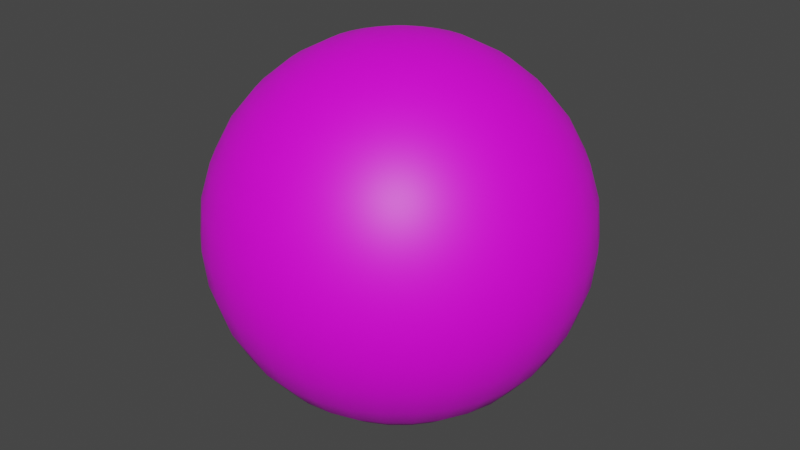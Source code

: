 # Source: Sphere.blend  (saved by Blender 3.2.14; exported with 4.5.12 LTS)
import bpy
from mathutils import Matrix  # noqa: F401  (used for matrix-valued properties, if any)

bpy.ops.wm.read_factory_settings(use_empty=True)
scene = bpy.context.scene
scene.name = 'Scene'

# ---- collections
col_collection = bpy.data.collections.new('Collection'); scene.collection.children.link(col_collection)

# ---- images (referenced by path relative to the original .blend; pixels are not part of the script)
import os
ASSET_DIR = os.environ.get("B2B_ASSET_DIR", "")  # directory of the original .blend (textures are referenced by path, not embedded)
HERE = os.path.dirname(os.path.abspath(__file__))  # packed textures are extracted next to this script under _unpacked/

def load_image(name, relpath, width, height, colorspace="sRGB"):
    """Load a texture the original file referenced (path relative to the .blend, or extracted next to this script)."""
    p = next((c for c in (os.path.join(HERE, relpath), os.path.join(ASSET_DIR, relpath)) if relpath and os.path.exists(c)), "")
    if p:
        img = bpy.data.images.load(p, check_existing=True)
        img.name = name
    else:  # same state as the original file: an image datablock whose file is absent (Cycles renders it pink)
        img = bpy.data.images.new(name, width, height)
        img.source = "FILE"
        img.filepath = "//" + (relpath or name)
    img.colorspace_settings.name = colorspace
    return img
img_palette02_albedo_psd = load_image('Palette02-Albedo.psd', 'Palette02-Albedo.psd', 1024, 1024, 'sRGB')

# ---- materials (node trees are filled in below, after node groups)
mat_material_001 = bpy.data.materials.new('Material.001')
mat_material_001.use_transparent_shadow = False

# ---- material node trees
mat_material_001.use_nodes = True; mat_material_001.node_tree.nodes.clear()
_N = mat_material_001.node_tree.nodes; _L = mat_material_001.node_tree.links
n0 = _N.new('ShaderNodeBsdfPrincipled'); n0.name = 'Principled BSDF'; n0.location = (10, 300)
n0.distribution = 'GGX'
n0.subsurface_method = 'RANDOM_WALK_SKIN'
n0.inputs[3].default_value = 1.45
n0.inputs[27].default_value = (0.0, 0.0, 0.0, 1.0)
n0.inputs[28].default_value = 1.0
n1 = _N.new('ShaderNodeOutputMaterial'); n1.name = 'Material Output'; n1.location = (300, 300)
n2 = _N.new('ShaderNodeTexImage'); n2.name = 'Image Texture'; n2.location = (-353, 232)
n2.image = img_palette02_albedo_psd
_L.new(n0.outputs[0], n1.inputs[0])
_L.new(n2.outputs[0], n0.inputs[0])
n1.is_active_output = True

# ---- world
world_world = bpy.data.worlds.new('World'); scene.world = world_world
world_world.use_nodes = True; world_world.node_tree.nodes.clear()
_N = world_world.node_tree.nodes; _L = world_world.node_tree.links
n0 = _N.new('ShaderNodeOutputWorld'); n0.name = 'World Output'; n0.location = (300, 300)
n1 = _N.new('ShaderNodeBackground'); n1.name = 'Background'; n1.location = (10, 300)
n1.inputs[0].default_value = (0.05088, 0.05088, 0.05088, 1.0)
_L.new(n1.outputs[0], n0.inputs[0])
n0.is_active_output = True
world_world.color = (0.05088, 0.05088, 0.05088)
world_world.use_sun_shadow = False
world_world.sun_shadow_jitter_overblur = 0.0

# ---- meshes
me_sphere = bpy.data.meshes.new('Sphere')
me_sphere.from_pydata([(0.0, 0.1756, 1.783), (0.0, 0.3444, 1.731), (0.0, 0.5, 1.648), (0.0, 0.6364, 1.536), (0.0, 0.7483, 1.4), (0.0, 0.8315, 1.244), (0.0, 0.8827, 1.076), (0.0, 0.7483, 0.4), (0.0, 0.6364, 0.2636), (0.0, 0.5, 0.1517), (0.03425, 0.1722, 1.783), (0.06719, 0.3378, 1.731), (0.09755, 0.4904, 1.648), (0.1242, 0.6242, 1.536), (0.146, 0.7339, 1.4), (0.1622, 0.8155, 1.244), (0.1722, 0.8657, 1.076), (0.1756, 0.8827, 0.9), (0.1722, 0.8657, 0.7244), (0.1622, 0.8155, 0.5556), (0.146, 0.7339, 0.4), (0.1242, 0.6242, 0.2636), (0.09755, 0.4904, 0.1517), (0.06719, 0.3378, 0.06851), (0.03425, 0.1722, 0.01729), (0.06719, 0.1622, 1.783), (0.1318, 0.3182, 1.731), (0.1913, 0.462, 1.648), (0.2435, 0.588, 1.536), (0.2864, 0.6914, 1.4), (0.3182, 0.7682, 1.244), (0.3378, 0.8155, 1.076), (0.3444, 0.8315, 0.9), (0.3378, 0.8155, 0.7244), (0.3182, 0.7682, 0.5556), (0.2864, 0.6914, 0.4), (0.2435, 0.588, 0.2636), (0.1913, 0.462, 0.1517), (0.1318, 0.3182, 0.06851), (0.06719, 0.1622, 0.01729), (0.09755, 0.146, 1.783), (0.1913, 0.2864, 1.731), (0.2778, 0.4157, 1.648), (0.3536, 0.5291, 1.536), (0.4157, 0.6222, 1.4), (0.462, 0.6914, 1.244), (0.4904, 0.7339, 1.076), (0.5, 0.7483, 0.9), (0.4904, 0.7339, 0.7244), (0.462, 0.6914, 0.5556), (0.4157, 0.6222, 0.4), (0.3536, 0.5291, 0.2636), (0.2778, 0.4157, 0.1517), (0.1913, 0.2864, 0.06851), (0.09755, 0.146, 0.01729), (0.1242, 0.1242, 1.783), (0.2435, 0.2435, 1.731), (0.3536, 0.3536, 1.648), (0.45, 0.45, 1.536), (0.5291, 0.5291, 1.4), (0.588, 0.588, 1.244), (0.6242, 0.6242, 1.076), (0.6364, 0.6364, 0.9), (0.6242, 0.6242, 0.7244), (0.588, 0.588, 0.5556), (0.5291, 0.5291, 0.4), (0.45, 0.45, 0.2636), (0.3536, 0.3536, 0.1517), (0.2435, 0.2435, 0.06851), (0.1242, 0.1242, 0.01729), (0.146, 0.09755, 1.783), (0.2864, 0.1913, 1.731), (0.4157, 0.2778, 1.648), (0.5291, 0.3536, 1.536), (0.6222, 0.4157, 1.4), (0.6914, 0.462, 1.244), (0.7339, 0.4904, 1.076), (0.7483, 0.5, 0.9), (0.7339, 0.4904, 0.7244), (0.6914, 0.462, 0.5556), (0.6222, 0.4157, 0.4), (0.5291, 0.3536, 0.2636), (0.4157, 0.2778, 0.1517), (0.2864, 0.1913, 0.06851), (0.146, 0.09755, 0.01729), (0.1622, 0.06719, 1.783), (0.3182, 0.1318, 1.731), (0.462, 0.1913, 1.648), (0.588, 0.2435, 1.536), (0.6914, 0.2864, 1.4), (0.7682, 0.3182, 1.244), (0.8155, 0.3378, 1.076), (0.8315, 0.3444, 0.9), (0.8155, 0.3378, 0.7244), (0.7682, 0.3182, 0.5556), (0.6914, 0.2864, 0.4), (0.588, 0.2435, 0.2636), (0.462, 0.1913, 0.1517), (0.3182, 0.1318, 0.06851), (0.1622, 0.06719, 0.01729), (0.1722, 0.03425, 1.783), (0.3378, 0.06719, 1.731), (0.4904, 0.09755, 1.648), (0.6242, 0.1242, 1.536), (0.7339, 0.146, 1.4), (0.8155, 0.1622, 1.244), (0.8657, 0.1722, 1.076), (0.8827, 0.1756, 0.9), (0.8657, 0.1722, 0.7244), (0.8155, 0.1622, 0.5556), (0.7339, 0.146, 0.4), (0.6242, 0.1242, 0.2636), (0.4904, 0.09755, 0.1517), (0.3378, 0.06719, 0.06851), (0.1722, 0.03425, 0.01729), (0.1756, -6.186e-08, 1.783), (0.3444, -1.088e-07, 1.731), (0.5, -1.021e-07, 1.648), (0.6364, -4.174e-08, 1.536), (0.7483, -8.198e-08, 1.4), (0.8315, -1.492e-08, 1.244), (0.8827, -8.198e-08, 1.076), (0.9, -1.49e-07, 0.9), (0.8827, -8.198e-08, 0.7244), (0.8315, -1.356e-07, 0.5556), (0.7483, -9.539e-08, 0.4), (0.6364, -4.174e-08, 0.2636), (0.5, -1.021e-07, 0.1517), (0.3444, -8.868e-08, 0.06851), (0.1756, -6.857e-08, 0.01729), (0.1722, -0.03425, 1.783), (0.3378, -0.06719, 1.731), (0.4904, -0.09755, 1.648), (0.6242, -0.1242, 1.536), (0.7339, -0.146, 1.4), (0.8155, -0.1622, 1.244), (0.8657, -0.1722, 1.076), (0.8827, -0.1756, 0.9), (0.8657, -0.1722, 0.7244), (0.8155, -0.1622, 0.5556), (0.7339, -0.146, 0.4), (0.6242, -0.1242, 0.2636), (0.4904, -0.09755, 0.1517), (0.3378, -0.06719, 0.06851), (0.1722, -0.03425, 0.01729), (0.1622, -0.06719, 1.783), (0.3182, -0.1318, 1.731), (0.462, -0.1913, 1.648), (0.588, -0.2435, 1.536), (0.6914, -0.2864, 1.4), (0.7682, -0.3182, 1.244), (0.8155, -0.3378, 1.076), (0.8315, -0.3444, 0.9), (0.8155, -0.3378, 0.7244), (0.7682, -0.3182, 0.5556), (0.6914, -0.2864, 0.4), (0.588, -0.2435, 0.2636), (0.462, -0.1913, 0.1517), (0.3182, -0.1318, 0.06851), (0.1622, -0.06719, 0.01729), (0.146, -0.09755, 1.783), (0.2864, -0.1913, 1.731), (0.4157, -0.2778, 1.648), (0.5291, -0.3536, 1.536), (0.6222, -0.4157, 1.4), (0.6914, -0.462, 1.244), (0.7339, -0.4904, 1.076), (0.7483, -0.5, 0.9), (0.7339, -0.4904, 0.7244), (0.6914, -0.462, 0.5556), (0.6222, -0.4157, 0.4), (0.5291, -0.3536, 0.2636), (0.4157, -0.2778, 0.1517), (0.2864, -0.1913, 0.06851), (0.146, -0.09755, 0.01729), (0.1242, -0.1242, 1.783), (0.2435, -0.2435, 1.731), (0.3536, -0.3536, 1.648), (0.45, -0.45, 1.536), (0.5291, -0.5291, 1.4), (0.588, -0.588, 1.244), (0.6242, -0.6242, 1.076), (0.6364, -0.6364, 0.9), (0.6242, -0.6242, 0.7244), (0.588, -0.588, 0.5556), (0.5291, -0.5291, 0.4), (0.45, -0.45, 0.2636), (0.3536, -0.3536, 0.1517), (0.2435, -0.2435, 0.06851), (0.1242, -0.1242, 0.01729), (0.09755, -0.146, 1.783), (0.1913, -0.2864, 1.731), (0.2778, -0.4157, 1.648), (0.3536, -0.5291, 1.536), (0.4157, -0.6222, 1.4), (0.462, -0.6914, 1.244), (0.4904, -0.7339, 1.076), (0.5, -0.7483, 0.9), (0.4904, -0.7339, 0.7244), (0.462, -0.6914, 0.5556), (0.4157, -0.6222, 0.4), (0.3536, -0.5291, 0.2636), (0.2778, -0.4157, 0.1517), (0.1913, -0.2864, 0.06851), (0.09755, -0.146, 0.01729), (0.06719, -0.1622, 1.783), (0.1318, -0.3182, 1.731), (0.1913, -0.462, 1.648), (0.2435, -0.588, 1.536), (0.2864, -0.6914, 1.4), (0.3182, -0.7682, 1.244), (0.3378, -0.8155, 1.076), (0.3444, -0.8315, 0.9), (0.3378, -0.8155, 0.7244), (0.3182, -0.7682, 0.5556), (0.2864, -0.6914, 0.4), (0.2435, -0.588, 0.2636), (0.1913, -0.462, 0.1517), (0.1318, -0.3182, 0.06851), (0.06719, -0.1622, 0.01729), (0.03425, -0.1722, 1.783), (0.06719, -0.3378, 1.731), (0.09755, -0.4904, 1.648), (0.1242, -0.6242, 1.536), (0.146, -0.7339, 1.4), (0.1622, -0.8155, 1.244), (0.1722, -0.8657, 1.076), (0.1756, -0.8827, 0.9), (0.1722, -0.8657, 0.7244), (0.1622, -0.8155, 0.5556), (0.146, -0.7339, 0.4), (0.1242, -0.6242, 0.2636), (0.09755, -0.4904, 0.1517), (0.06719, -0.3378, 0.06851), (0.03425, -0.1722, 0.01729), (1.939e-09, -0.1756, 1.783), (-2.488e-08, -0.3444, 1.731), (-5.841e-08, -0.5, 1.648), (4.217e-08, -0.6364, 1.536), (-1.147e-08, -0.7483, 1.4), (1.535e-08, -0.8315, 1.244), (-6.512e-08, -0.8827, 1.076), (-2.395e-07, -0.9, 0.9), (-6.512e-08, -0.8827, 0.7244), (-1.053e-07, -0.8315, 0.5556), (-3.829e-08, -0.7483, 0.4), (4.217e-08, -0.6364, 0.2636), (-5.841e-08, -0.5, 0.1517), (1.939e-09, -0.3444, 0.06851), (-1.414e-09, -0.1756, 0.01729), (-0.03425, -0.1722, 1.783), (-0.06719, -0.3378, 1.731), (-0.09755, -0.4904, 1.648), (-0.1242, -0.6242, 1.536), (-0.146, -0.7339, 1.4), (-0.1622, -0.8155, 1.244), (-0.1722, -0.8657, 1.076), (-0.1756, -0.8827, 0.9), (-0.1722, -0.8657, 0.7244), (-0.1622, -0.8155, 0.5556), (-0.146, -0.7339, 0.4), (-0.1242, -0.6242, 0.2636), (-0.09755, -0.4904, 0.1517), (-0.06719, -0.3378, 0.06851), (-0.03425, -0.1722, 0.01729), (-0.06719, -0.1622, 1.783), (-0.1318, -0.3182, 1.731), (-0.1913, -0.462, 1.648), (-0.2435, -0.588, 1.536), (-0.2864, -0.6914, 1.4), (-0.3182, -0.7682, 1.244), (-0.3378, -0.8155, 1.076), (-0.3444, -0.8315, 0.9), (-0.3378, -0.8155, 0.7244), (-0.3182, -0.7682, 0.5556), (-0.2864, -0.6914, 0.4), (-0.2435, -0.588, 0.2636), (-0.1913, -0.462, 0.1517), (-0.1318, -0.3182, 0.06851), (-0.06719, -0.1622, 0.01729), (-0.09755, -0.146, 1.783), (-0.1913, -0.2864, 1.731), (-0.2778, -0.4157, 1.648), (-0.3536, -0.5291, 1.536), (-0.4157, -0.6222, 1.4), (-0.462, -0.6914, 1.244), (-0.4904, -0.7339, 1.076), (-0.5, -0.7483, 0.9), (-0.4904, -0.7339, 0.7244), (-0.462, -0.6914, 0.5556), (-0.4157, -0.6222, 0.4), (-0.3536, -0.5291, 0.2636), (-0.2778, -0.4157, 0.1517), (-0.1913, -0.2864, 0.06851), (-0.09755, -0.146, 0.01729), (-0.1242, -0.1242, 1.783), (-0.2435, -0.2435, 1.731), (-0.3536, -0.3536, 1.648), (-0.45, -0.45, 1.536), (-0.5291, -0.5291, 1.4), (-0.588, -0.588, 1.244), (-0.6242, -0.6242, 1.076), (-0.6364, -0.6364, 0.9), (-0.6242, -0.6242, 0.7244), (-0.588, -0.588, 0.5556), (-0.5291, -0.5291, 0.4), (-0.45, -0.45, 0.2636), (-0.3536, -0.3536, 0.1517), (-0.2435, -0.2435, 0.06851), (-0.1242, -0.1242, 0.01729), (-0.146, -0.09755, 1.783), (-0.2864, -0.1913, 1.731), (-0.4157, -0.2778, 1.648), (-0.5291, -0.3536, 1.536), (-0.6222, -0.4157, 1.4), (-0.6914, -0.462, 1.244), (-0.7339, -0.4904, 1.076), (-0.7483, -0.5, 0.9), (-0.7339, -0.4904, 0.7244), (-0.6914, -0.462, 0.5556), (-0.6222, -0.4157, 0.4), (-0.5291, -0.3536, 0.2636), (-0.4157, -0.2778, 0.1517), (-0.2864, -0.1913, 0.06851), (-0.146, -0.09755, 0.01729), (-7.269e-08, -1.088e-07, 1.8), (-0.1622, -0.06719, 1.783), (-0.3182, -0.1318, 1.731), (-0.462, -0.1913, 1.648), (-0.588, -0.2435, 1.536), (-0.6914, -0.2864, 1.4), (-0.7682, -0.3182, 1.244), (-0.8155, -0.3378, 1.076), (-0.8315, -0.3444, 0.9), (-0.8155, -0.3378, 0.7244), (-0.7682, -0.3182, 0.5556), (-0.6914, -0.2864, 0.4), (-0.588, -0.2435, 0.2636), (-0.462, -0.1913, 0.1517), (-0.3182, -0.1318, 0.06851), (-0.1622, -0.06719, 0.01729), (-0.1722, -0.03425, 1.783), (-0.3378, -0.06719, 1.731), (-0.4904, -0.09755, 1.648), (-0.6242, -0.1242, 1.536), (-0.7339, -0.146, 1.4), (-0.8155, -0.1622, 1.244), (-0.8657, -0.1722, 1.076), (-0.8827, -0.1756, 0.9), (-0.8657, -0.1722, 0.7244), (-0.8155, -0.1622, 0.5556), (-0.7339, -0.146, 0.4), (-0.6242, -0.1242, 0.2636), (-0.4904, -0.09755, 0.1517), (-0.3378, -0.06719, 0.06851), (-0.1722, -0.03425, 0.01729), (-0.1756, -6.521e-08, 1.783), (-0.3444, -4.174e-08, 1.731), (-0.5, 5.194e-09, 1.648), (-0.6364, -8.198e-08, 1.536), (-0.7483, -4.174e-08, 1.4), (-0.8315, -1.512e-09, 1.244), (-0.8827, 6.554e-08, 1.076), (-0.9, 3.472e-07, 0.9), (-0.8827, 6.554e-08, 0.7244), (-0.8315, 1.058e-07, 0.5556), (-0.7483, -2.833e-08, 0.4), (-0.6364, -8.198e-08, 0.2636), (-0.5, 5.194e-09, 0.1517), (-0.3444, -5.516e-08, 0.06851), (-0.1756, -6.186e-08, 0.01729), (-0.1722, 0.03425, 1.783), (-0.3378, 0.06719, 1.731), (-0.4904, 0.09755, 1.648), (-0.6242, 0.1242, 1.536), (-0.7339, 0.146, 1.4), (-0.8155, 0.1622, 1.244), (-0.8657, 0.1722, 1.076), (-0.8827, 0.1756, 0.9), (-0.8657, 0.1722, 0.7244), (-0.8155, 0.1622, 0.5556), (-0.7339, 0.146, 0.4), (-0.6242, 0.1242, 0.2636), (-0.4904, 0.09755, 0.1517), (-0.3378, 0.06719, 0.06851), (-0.1722, 0.03425, 0.01729), (-0.1622, 0.06719, 1.783), (-0.3182, 0.1318, 1.731), (-0.462, 0.1913, 1.648), (-0.588, 0.2435, 1.536), (-0.6914, 0.2864, 1.4), (-0.7682, 0.3182, 1.244), (-0.8155, 0.3378, 1.076), (-0.8315, 0.3444, 0.9), (-0.8155, 0.3378, 0.7244), (-0.7682, 0.3182, 0.5556), (-0.6914, 0.2864, 0.4), (-0.588, 0.2435, 0.2636), (-0.462, 0.1913, 0.1517), (-0.3182, 0.1318, 0.06851), (-0.1622, 0.06719, 0.01729), (-0.146, 0.09755, 1.783), (-0.2864, 0.1913, 1.731), (-0.4157, 0.2778, 1.648), (-0.5291, 0.3536, 1.536), (-0.6222, 0.4157, 1.4), (-0.6914, 0.462, 1.244), (-0.7339, 0.4904, 1.076), (-0.7483, 0.5, 0.9), (-0.7339, 0.4904, 0.7244), (-0.6914, 0.462, 0.5556), (-0.6222, 0.4157, 0.4), (-0.5291, 0.3536, 0.2636), (-0.4157, 0.2778, 0.1517), (-0.2864, 0.1913, 0.06851), (-0.146, 0.09755, 0.01729), (-0.1242, 0.1242, 1.783), (-0.2435, 0.2435, 1.731), (-0.3536, 0.3536, 1.648), (-0.45, 0.45, 1.536), (-0.5291, 0.5291, 1.4), (-0.588, 0.588, 1.244), (-0.6242, 0.6242, 1.076), (-0.6364, 0.6364, 0.9), (-0.6242, 0.6242, 0.7244), (-0.588, 0.588, 0.5556), (-0.5291, 0.5291, 0.4), (-0.45, 0.45, 0.2636), (-0.3536, 0.3536, 0.1517), (-0.2435, 0.2435, 0.06851), (-0.1242, 0.1242, 0.01729), (-0.09755, 0.146, 1.783), (-0.1913, 0.2864, 1.731), (-0.2778, 0.4157, 1.648), (-0.3536, 0.5291, 1.536), (-0.4157, 0.6222, 1.4), (-0.462, 0.6914, 1.244), (-0.4904, 0.7339, 1.076), (-0.5, 0.7483, 0.9), (-0.4904, 0.7339, 0.7244), (-0.462, 0.6914, 0.5556), (-0.4157, 0.6222, 0.4), (-0.3536, 0.5291, 0.2636), (-0.2778, 0.4157, 0.1517), (-0.1913, 0.2864, 0.06851), (-0.09755, 0.146, 0.01729), (-0.06719, 0.1622, 1.783), (-0.1318, 0.3182, 1.731), (-0.1913, 0.462, 1.648), (-0.2435, 0.588, 1.536), (-0.2864, 0.6914, 1.4), (-0.3182, 0.7682, 1.244), (-0.3378, 0.8155, 1.076), (-0.3444, 0.8315, 0.9), (-0.3378, 0.8155, 0.7244), (-0.3182, 0.7682, 0.5556), (-0.2864, 0.6914, 0.4), (-0.2435, 0.588, 0.2636), (-0.1913, 0.462, 0.1517), (-0.1318, 0.3182, 0.06851), (-0.06719, 0.1622, 0.01729), (-0.03425, 0.1722, 1.783), (-0.06719, 0.3378, 1.731), (-0.09755, 0.4904, 1.648), (-0.1242, 0.6242, 1.536), (-0.146, 0.7339, 1.4), (-0.1622, 0.8155, 1.244), (-0.1722, 0.8657, 1.076), (-0.1756, 0.8827, 0.9), (-0.1722, 0.8657, 0.7244), (-0.1622, 0.8155, 0.5556), (-0.146, 0.7339, 0.4), (-0.1242, 0.6242, 0.2636), (-0.09755, 0.4904, 0.1517), (-0.06719, 0.3378, 0.06851), (-0.03425, 0.1722, 0.01729), (4.847e-07, 0.9, 0.9), (2.031e-07, 0.8827, 0.7244), (1.763e-07, 0.8315, 0.5556), (6.229e-08, 0.3444, 0.06851), (2.541e-08, 0.1756, 0.01729), (0.0, -7.868e-08, 0.0)], [], [(480, 479, 23, 24), (476, 6, 16, 17), (0, 325, 10), (481, 480, 24), (477, 476, 17, 18), (1, 0, 10, 11), (478, 477, 18, 19), (2, 1, 11, 12), (7, 478, 19, 20), (3, 2, 12, 13), (8, 7, 20, 21), (4, 3, 13, 14), (9, 8, 21, 22), (5, 4, 14, 15), (479, 9, 22, 23), (6, 5, 15, 16), (15, 14, 29, 30), (23, 22, 37, 38), (16, 15, 30, 31), (24, 23, 38, 39), (17, 16, 31, 32), (10, 325, 25), (481, 24, 39), (18, 17, 32, 33), (11, 10, 25, 26), (19, 18, 33, 34), (12, 11, 26, 27), (20, 19, 34, 35), (13, 12, 27, 28), (21, 20, 35, 36), (14, 13, 28, 29), (22, 21, 36, 37), (34, 33, 48, 49), (27, 26, 41, 42), (35, 34, 49, 50), (28, 27, 42, 43), (36, 35, 50, 51), (29, 28, 43, 44), (37, 36, 51, 52), (30, 29, 44, 45), (38, 37, 52, 53), (31, 30, 45, 46), (39, 38, 53, 54), (32, 31, 46, 47), (25, 325, 40), (481, 39, 54), (33, 32, 47, 48), (26, 25, 40, 41), (53, 52, 67, 68), (46, 45, 60, 61), (54, 53, 68, 69), (47, 46, 61, 62), (40, 325, 55), (481, 54, 69), (48, 47, 62, 63), (41, 40, 55, 56), (49, 48, 63, 64), (42, 41, 56, 57), (50, 49, 64, 65), (43, 42, 57, 58), (51, 50, 65, 66), (44, 43, 58, 59), (52, 51, 66, 67), (45, 44, 59, 60), (65, 64, 79, 80), (58, 57, 72, 73), (66, 65, 80, 81), (59, 58, 73, 74), (67, 66, 81, 82), (60, 59, 74, 75), (68, 67, 82, 83), (61, 60, 75, 76), (69, 68, 83, 84), (62, 61, 76, 77), (55, 325, 70), (481, 69, 84), (63, 62, 77, 78), (56, 55, 70, 71), (64, 63, 78, 79), (57, 56, 71, 72), (84, 83, 98, 99), (77, 76, 91, 92), (70, 325, 85), (481, 84, 99), (78, 77, 92, 93), (71, 70, 85, 86), (79, 78, 93, 94), (72, 71, 86, 87), (80, 79, 94, 95), (73, 72, 87, 88), (81, 80, 95, 96), (74, 73, 88, 89), (82, 81, 96, 97), (75, 74, 89, 90), (83, 82, 97, 98), (76, 75, 90, 91), (88, 87, 102, 103), (96, 95, 110, 111), (89, 88, 103, 104), (97, 96, 111, 112), (90, 89, 104, 105), (98, 97, 112, 113), (91, 90, 105, 106), (99, 98, 113, 114), (92, 91, 106, 107), (85, 325, 100), (481, 99, 114), (93, 92, 107, 108), (86, 85, 100, 101), (94, 93, 108, 109), (87, 86, 101, 102), (95, 94, 109, 110), (107, 106, 121, 122), (100, 325, 115), (481, 114, 129), (108, 107, 122, 123), (101, 100, 115, 116), (109, 108, 123, 124), (102, 101, 116, 117), (110, 109, 124, 125), (103, 102, 117, 118), (111, 110, 125, 126), (104, 103, 118, 119), (112, 111, 126, 127), (105, 104, 119, 120), (113, 112, 127, 128), (106, 105, 120, 121), (114, 113, 128, 129), (126, 125, 140, 141), (119, 118, 133, 134), (127, 126, 141, 142), (120, 119, 134, 135), (128, 127, 142, 143), (121, 120, 135, 136), (129, 128, 143, 144), (122, 121, 136, 137), (115, 325, 130), (481, 129, 144), (123, 122, 137, 138), (116, 115, 130, 131), (124, 123, 138, 139), (117, 116, 131, 132), (125, 124, 139, 140), (118, 117, 132, 133), (130, 325, 145), (481, 144, 159), (138, 137, 152, 153), (131, 130, 145, 146), (139, 138, 153, 154), (132, 131, 146, 147), (140, 139, 154, 155), (133, 132, 147, 148), (141, 140, 155, 156), (134, 133, 148, 149), (142, 141, 156, 157), (135, 134, 149, 150), (143, 142, 157, 158), (136, 135, 150, 151), (144, 143, 158, 159), (137, 136, 151, 152), (149, 148, 163, 164), (157, 156, 171, 172), (150, 149, 164, 165), (158, 157, 172, 173), (151, 150, 165, 166), (159, 158, 173, 174), (152, 151, 166, 167), (145, 325, 160), (481, 159, 174), (153, 152, 167, 168), (146, 145, 160, 161), (154, 153, 168, 169), (147, 146, 161, 162), (155, 154, 169, 170), (148, 147, 162, 163), (156, 155, 170, 171), (168, 167, 182, 183), (161, 160, 175, 176), (169, 168, 183, 184), (162, 161, 176, 177), (170, 169, 184, 185), (163, 162, 177, 178), (171, 170, 185, 186), (164, 163, 178, 179), (172, 171, 186, 187), (165, 164, 179, 180), (173, 172, 187, 188), (166, 165, 180, 181), (174, 173, 188, 189), (167, 166, 181, 182), (160, 325, 175), (481, 174, 189), (187, 186, 201, 202), (180, 179, 194, 195), (188, 187, 202, 203), (181, 180, 195, 196), (189, 188, 203, 204), (182, 181, 196, 197), (175, 325, 190), (481, 189, 204), (183, 182, 197, 198), (176, 175, 190, 191), (184, 183, 198, 199), (177, 176, 191, 192), (185, 184, 199, 200), (178, 177, 192, 193), (186, 185, 200, 201), (179, 178, 193, 194), (199, 198, 213, 214), (192, 191, 206, 207), (200, 199, 214, 215), (193, 192, 207, 208), (201, 200, 215, 216), (194, 193, 208, 209), (202, 201, 216, 217), (195, 194, 209, 210), (203, 202, 217, 218), (196, 195, 210, 211), (204, 203, 218, 219), (197, 196, 211, 212), (190, 325, 205), (481, 204, 219), (198, 197, 212, 213), (191, 190, 205, 206), (218, 217, 232, 233), (211, 210, 225, 226), (219, 218, 233, 234), (212, 211, 226, 227), (205, 325, 220), (481, 219, 234), (213, 212, 227, 228), (206, 205, 220, 221), (214, 213, 228, 229), (207, 206, 221, 222), (215, 214, 229, 230), (208, 207, 222, 223), (216, 215, 230, 231), (209, 208, 223, 224), (217, 216, 231, 232), (210, 209, 224, 225), (222, 221, 236, 237), (230, 229, 244, 245), (223, 222, 237, 238), (231, 230, 245, 246), (224, 223, 238, 239), (232, 231, 246, 247), (225, 224, 239, 240), (233, 232, 247, 248), (226, 225, 240, 241), (234, 233, 248, 249), (227, 226, 241, 242), (220, 325, 235), (481, 234, 249), (228, 227, 242, 243), (221, 220, 235, 236), (229, 228, 243, 244), (241, 240, 255, 256), (249, 248, 263, 264), (242, 241, 256, 257), (235, 325, 250), (481, 249, 264), (243, 242, 257, 258), (236, 235, 250, 251), (244, 243, 258, 259), (237, 236, 251, 252), (245, 244, 259, 260), (238, 237, 252, 253), (246, 245, 260, 261), (239, 238, 253, 254), (247, 246, 261, 262), (240, 239, 254, 255), (248, 247, 262, 263), (260, 259, 274, 275), (253, 252, 267, 268), (261, 260, 275, 276), (254, 253, 268, 269), (262, 261, 276, 277), (255, 254, 269, 270), (263, 262, 277, 278), (256, 255, 270, 271), (264, 263, 278, 279), (257, 256, 271, 272), (250, 325, 265), (481, 264, 279), (258, 257, 272, 273), (251, 250, 265, 266), (259, 258, 273, 274), (252, 251, 266, 267), (279, 278, 293, 294), (272, 271, 286, 287), (265, 325, 280), (481, 279, 294), (273, 272, 287, 288), (266, 265, 280, 281), (274, 273, 288, 289), (267, 266, 281, 282), (275, 274, 289, 290), (268, 267, 282, 283), (276, 275, 290, 291), (269, 268, 283, 284), (277, 276, 291, 292), (270, 269, 284, 285), (278, 277, 292, 293), (271, 270, 285, 286), (283, 282, 297, 298), (291, 290, 305, 306), (284, 283, 298, 299), (292, 291, 306, 307), (285, 284, 299, 300), (293, 292, 307, 308), (286, 285, 300, 301), (294, 293, 308, 309), (287, 286, 301, 302), (280, 325, 295), (481, 294, 309), (288, 287, 302, 303), (281, 280, 295, 296), (289, 288, 303, 304), (282, 281, 296, 297), (290, 289, 304, 305), (302, 301, 316, 317), (295, 325, 310), (481, 309, 324), (303, 302, 317, 318), (296, 295, 310, 311), (304, 303, 318, 319), (297, 296, 311, 312), (305, 304, 319, 320), (298, 297, 312, 313), (306, 305, 320, 321), (299, 298, 313, 314), (307, 306, 321, 322), (300, 299, 314, 315), (308, 307, 322, 323), (301, 300, 315, 316), (309, 308, 323, 324), (321, 320, 336, 337), (314, 313, 329, 330), (322, 321, 337, 338), (315, 314, 330, 331), (323, 322, 338, 339), (316, 315, 331, 332), (324, 323, 339, 340), (317, 316, 332, 333), (310, 325, 326), (481, 324, 340), (318, 317, 333, 334), (311, 310, 326, 327), (319, 318, 334, 335), (312, 311, 327, 328), (320, 319, 335, 336), (313, 312, 328, 329), (481, 340, 355), (334, 333, 348, 349), (327, 326, 341, 342), (335, 334, 349, 350), (328, 327, 342, 343), (336, 335, 350, 351), (329, 328, 343, 344), (337, 336, 351, 352), (330, 329, 344, 345), (338, 337, 352, 353), (331, 330, 345, 346), (339, 338, 353, 354), (332, 331, 346, 347), (340, 339, 354, 355), (333, 332, 347, 348), (326, 325, 341), (353, 352, 367, 368), (346, 345, 360, 361), (354, 353, 368, 369), (347, 346, 361, 362), (355, 354, 369, 370), (348, 347, 362, 363), (341, 325, 356), (481, 355, 370), (349, 348, 363, 364), (342, 341, 356, 357), (350, 349, 364, 365), (343, 342, 357, 358), (351, 350, 365, 366), (344, 343, 358, 359), (352, 351, 366, 367), (345, 344, 359, 360), (357, 356, 371, 372), (365, 364, 379, 380), (358, 357, 372, 373), (366, 365, 380, 381), (359, 358, 373, 374), (367, 366, 381, 382), (360, 359, 374, 375), (368, 367, 382, 383), (361, 360, 375, 376), (369, 368, 383, 384), (362, 361, 376, 377), (370, 369, 384, 385), (363, 362, 377, 378), (356, 325, 371), (481, 370, 385), (364, 363, 378, 379), (376, 375, 390, 391), (384, 383, 398, 399), (377, 376, 391, 392), (385, 384, 399, 400), (378, 377, 392, 393), (371, 325, 386), (481, 385, 400), (379, 378, 393, 394), (372, 371, 386, 387), (380, 379, 394, 395), (373, 372, 387, 388), (381, 380, 395, 396), (374, 373, 388, 389), (382, 381, 396, 397), (375, 374, 389, 390), (383, 382, 397, 398), (395, 394, 409, 410), (388, 387, 402, 403), (396, 395, 410, 411), (389, 388, 403, 404), (397, 396, 411, 412), (390, 389, 404, 405), (398, 397, 412, 413), (391, 390, 405, 406), (399, 398, 413, 414), (392, 391, 406, 407), (400, 399, 414, 415), (393, 392, 407, 408), (386, 325, 401), (481, 400, 415), (394, 393, 408, 409), (387, 386, 401, 402), (414, 413, 428, 429), (407, 406, 421, 422), (415, 414, 429, 430), (408, 407, 422, 423), (401, 325, 416), (481, 415, 430), (409, 408, 423, 424), (402, 401, 416, 417), (410, 409, 424, 425), (403, 402, 417, 418), (411, 410, 425, 426), (404, 403, 418, 419), (412, 411, 426, 427), (405, 404, 419, 420), (413, 412, 427, 428), (406, 405, 420, 421), (418, 417, 432, 433), (426, 425, 440, 441), (419, 418, 433, 434), (427, 426, 441, 442), (420, 419, 434, 435), (428, 427, 442, 443), (421, 420, 435, 436), (429, 428, 443, 444), (422, 421, 436, 437), (430, 429, 444, 445), (423, 422, 437, 438), (416, 325, 431), (481, 430, 445), (424, 423, 438, 439), (417, 416, 431, 432), (425, 424, 439, 440), (437, 436, 451, 452), (445, 444, 459, 460), (438, 437, 452, 453), (431, 325, 446), (481, 445, 460), (439, 438, 453, 454), (432, 431, 446, 447), (440, 439, 454, 455), (433, 432, 447, 448), (441, 440, 455, 456), (434, 433, 448, 449), (442, 441, 456, 457), (435, 434, 449, 450), (443, 442, 457, 458), (436, 435, 450, 451), (444, 443, 458, 459), (456, 455, 470, 471), (449, 448, 463, 464), (457, 456, 471, 472), (450, 449, 464, 465), (458, 457, 472, 473), (451, 450, 465, 466), (459, 458, 473, 474), (452, 451, 466, 467), (460, 459, 474, 475), (453, 452, 467, 468), (446, 325, 461), (481, 460, 475), (454, 453, 468, 469), (447, 446, 461, 462), (455, 454, 469, 470), (448, 447, 462, 463), (475, 474, 479, 480), (468, 467, 6, 476), (461, 325, 0), (481, 475, 480), (469, 468, 476, 477), (462, 461, 0, 1), (470, 469, 477, 478), (463, 462, 1, 2), (471, 470, 478, 7), (464, 463, 2, 3), (472, 471, 7, 8), (465, 464, 3, 4), (473, 472, 8, 9), (466, 465, 4, 5), (474, 473, 9, 479), (467, 466, 5, 6)])
me_sphere.polygons.foreach_set('use_smooth', [True] * 512)
_uv = me_sphere.uv_layers.new(name='UVMap')
_uv.uv.foreach_set('vector', [0.67, 0.67, 0.67, 0.67, 0.67, 0.67, 0.67, 0.67, 0.67, 0.67, 0.67, 0.67, 0.67, 0.67, 0.67, 0.67, 0.67, 0.67, 0.67, 0.67, 0.67, 0.67, 0.67, 0.67, 0.67, 0.67, 0.67, 0.67, 0.67, 0.67, 0.67, 0.67, 0.67, 0.67, 0.67, 0.67, 0.67, 0.67, 0.67, 0.67, 0.67, 0.67, 0.67, 0.67, 0.67, 0.67, 0.67, 0.67, 0.67, 0.67, 0.67, 0.67, 0.67, 0.67, 0.67, 0.67, 0.67, 0.67, 0.67, 0.67, 0.67, 0.67, 0.67, 0.67, 0.67, 0.67, 0.67, 0.67, 0.67, 0.67, 0.67, 0.67, 0.67, 0.67, 0.67, 0.67, 0.67, 0.67, 0.67, 0.67, 0.67, 0.67, 0.67, 0.67, 0.67, 0.67, 0.67, 0.67, 0.67, 0.67, 0.67, 0.67, 0.67, 0.67, 0.67, 0.67, 0.67, 0.67, 0.67, 0.67, 0.67, 0.67, 0.67, 0.67, 0.67, 0.67, 0.67, 0.67, 0.67, 0.67, 0.67, 0.67, 0.67, 0.67, 0.67, 0.67, 0.67, 0.67, 0.67, 0.67, 0.67, 0.67, 0.67, 0.67, 0.67, 0.67, 0.67, 0.67, 0.67, 0.67, 0.67, 0.67, 0.67, 0.67, 0.67, 0.67, 0.67, 0.67, 0.67, 0.67, 0.67, 0.67, 0.67, 0.67, 0.67, 0.67, 0.67, 0.67, 0.67, 0.67, 0.67, 0.67, 0.67, 0.67, 0.67, 0.67, 0.67, 0.67, 0.67, 0.67, 0.67, 0.67, 0.67, 0.67, 0.67, 0.67, 0.67, 0.67, 0.67, 0.67, 0.67, 0.67, 0.67, 0.67, 0.67, 0.67, 0.67, 0.67, 0.67, 0.67, 0.67, 0.67, 0.67, 0.67, 0.67, 0.67, 0.67, 0.67, 0.67, 0.67, 0.67, 0.67, 0.67, 0.67, 0.67, 0.67, 0.67, 0.67, 0.67, 0.67, 0.67, 0.67, 0.67, 0.67, 0.67, 0.67, 0.67, 0.67, 0.67, 0.67, 0.67, 0.67, 0.67, 0.67, 0.67, 0.67, 0.67, 0.67, 0.67, 0.67, 0.67, 0.67, 0.67, 0.67, 0.67, 0.67, 0.67, 0.67, 0.67, 0.67, 0.67, 0.67, 0.67, 0.67, 0.67, 0.67, 0.67, 0.67, 0.67, 0.67, 0.67, 0.67, 0.67, 0.67, 0.67, 0.67, 0.67, 0.67, 0.67, 0.67, 0.67, 0.67, 0.67, 0.67, 0.67, 0.67, 0.67, 0.67, 0.67, 0.67, 0.67, 0.67, 0.67, 0.67, 0.67, 0.67, 0.67, 0.67, 0.67, 0.67, 0.67, 0.67, 0.67, 0.67, 0.67, 0.67, 0.67, 0.67, 0.67, 0.67, 0.67, 0.67, 0.67, 0.67, 0.67, 0.67, 0.67, 0.67, 0.67, 0.67, 0.67, 0.67, 0.67, 0.67, 0.67, 0.67, 0.67, 0.67, 0.67, 0.67, 0.67, 0.67, 0.67, 0.67, 0.67, 0.67, 0.67, 0.67, 0.67, 0.67, 0.67, 0.67, 0.67, 0.67, 0.67, 0.67, 0.67, 0.67, 0.67, 0.67, 0.67, 0.67, 0.67, 0.67, 0.67, 0.67, 0.67, 0.67, 0.67, 0.67, 0.67, 0.67, 0.67, 0.67, 0.67, 0.67, 0.67, 0.67, 0.67, 0.67, 0.67, 0.67, 0.67, 0.67, 0.67, 0.67, 0.67, 0.67, 0.67, 0.67, 0.67, 0.67, 0.67, 0.67, 0.67, 0.67, 0.67, 0.67, 0.67, 0.67, 0.67, 0.67, 0.67, 0.67, 0.67, 0.67, 0.67, 0.67, 0.67, 0.67, 0.67, 0.67, 0.67, 0.67, 0.67, 0.67, 0.67, 0.67, 0.67, 0.67, 0.67, 0.67, 0.67, 0.67, 0.67, 0.67, 0.67, 0.67, 0.67, 0.67, 0.67, 0.67, 0.67, 0.67, 0.67, 0.67, 0.67, 0.67, 0.67, 0.67, 0.67, 0.67, 0.67, 0.67, 0.67, 0.67, 0.67, 0.67, 0.67, 0.67, 0.67, 0.67, 0.67, 0.67, 0.67, 0.67, 0.67, 0.67, 0.67, 0.67, 0.67, 0.67, 0.67, 0.67, 0.67, 0.67, 0.67, 0.67, 0.67, 0.67, 0.67, 0.67, 0.67, 0.67, 0.67, 0.67, 0.67, 0.67, 0.67, 0.67, 0.67, 0.67, 0.67, 0.67, 0.67, 0.67, 0.67, 0.67, 0.67, 0.67, 0.67, 0.67, 0.67, 0.67, 0.67, 0.67, 0.67, 0.67, 0.67, 0.67, 0.67, 0.67, 0.67, 0.67, 0.67, 0.67, 0.67, 0.67, 0.67, 0.67, 0.67, 0.67, 0.67, 0.67, 0.67, 0.67, 0.67, 0.67, 0.67, 0.67, 0.67, 0.67, 0.67, 0.67, 0.67, 0.67, 0.67, 0.67, 0.67, 0.67, 0.67, 0.67, 0.67, 0.67, 0.67, 0.67, 0.67, 0.67, 0.67, 0.67, 0.67, 0.67, 0.67, 0.67, 0.67, 0.67, 0.67, 0.67, 0.67, 0.67, 0.67, 0.67, 0.67, 0.67, 0.67, 0.67, 0.67, 0.67, 0.67, 0.67, 0.67, 0.67, 0.67, 0.67, 0.67, 0.67, 0.67, 0.67, 0.67, 0.67, 0.67, 0.67, 0.67, 0.67, 0.67, 0.67, 0.67, 0.67, 0.67, 0.67, 0.67, 0.67, 0.67, 0.67, 0.67, 0.67, 0.67, 0.67, 0.67, 0.67, 0.67, 0.67, 0.67, 0.67, 0.67, 0.67, 0.67, 0.67, 0.67, 0.67, 0.67, 0.67, 0.67, 0.67, 0.67, 0.67, 0.67, 0.67, 0.67, 0.67, 0.67, 0.67, 0.67, 0.67, 0.67, 0.67, 0.67, 0.67, 0.67, 0.67, 0.67, 0.67, 0.67, 0.67, 0.67, 0.67, 0.67, 0.67, 0.67, 0.67, 0.67, 0.67, 0.67, 0.67, 0.67, 0.67, 0.67, 0.67, 0.67, 0.67, 0.67, 0.67, 0.67, 0.67, 0.67, 0.67, 0.67, 0.67, 0.67, 0.67, 0.67, 0.67, 0.67, 0.67, 0.67, 0.67, 0.67, 0.67, 0.67, 0.67, 0.67, 0.67, 0.67, 0.67, 0.67, 0.67, 0.67, 0.67, 0.67, 0.67, 0.67, 0.67, 0.67, 0.67, 0.67, 0.67, 0.67, 0.67, 0.67, 0.67, 0.67, 0.67, 0.67, 0.67, 0.67, 0.67, 0.67, 0.67, 0.67, 0.67, 0.67, 0.67, 0.67, 0.67, 0.67, 0.67, 0.67, 0.67, 0.67, 0.67, 0.67, 0.67, 0.67, 0.67, 0.67, 0.67, 0.67, 0.67, 0.67, 0.67, 0.67, 0.67, 0.67, 0.67, 0.67, 0.67, 0.67, 0.67, 0.67, 0.67, 0.67, 0.67, 0.67, 0.67, 0.67, 0.67, 0.67, 0.67, 0.67, 0.67, 0.67, 0.67, 0.67, 0.67, 0.67, 0.67, 0.67, 0.67, 0.67, 0.67, 0.67, 0.67, 0.67, 0.67, 0.67, 0.67, 0.67, 0.67, 0.67, 0.67, 0.67, 0.67, 0.67, 0.67, 0.67, 0.67, 0.67, 0.67, 0.67, 0.67, 0.67, 0.67, 0.67, 0.67, 0.67, 0.67, 0.67, 0.67, 0.67, 0.67, 0.67, 0.67, 0.67, 0.67, 0.67, 0.67, 0.67, 0.67, 0.67, 0.67, 0.67, 0.67, 0.67, 0.67, 0.67, 0.67, 0.67, 0.67, 0.67, 0.67, 0.67, 0.67, 0.67, 0.67, 0.67, 0.67, 0.67, 0.67, 0.67, 0.67, 0.67, 0.67, 0.67, 0.67, 0.67, 0.67, 0.67, 0.67, 0.67, 0.67, 0.67, 0.67, 0.67, 0.67, 0.67, 0.67, 0.67, 0.67, 0.67, 0.67, 0.67, 0.67, 0.67, 0.67, 0.67, 0.67, 0.67, 0.67, 0.67, 0.67, 0.67, 0.67, 0.67, 0.67, 0.67, 0.67, 0.67, 0.67, 0.67, 0.67, 0.67, 0.67, 0.67, 0.67, 0.67, 0.67, 0.67, 0.67, 0.67, 0.67, 0.67, 0.67, 0.67, 0.67, 0.67, 0.67, 0.67, 0.67, 0.67, 0.67, 0.67, 0.67, 0.67, 0.67, 0.67, 0.67, 0.67, 0.67, 0.67, 0.67, 0.67, 0.67, 0.67, 0.67, 0.67, 0.67, 0.67, 0.67, 0.67, 0.67, 0.67, 0.67, 0.67, 0.67, 0.67, 0.67, 0.67, 0.67, 0.67, 0.67, 0.67, 0.67, 0.67, 0.67, 0.67, 0.67, 0.67, 0.67, 0.67, 0.67, 0.67, 0.67, 0.67, 0.67, 0.67, 0.67, 0.67, 0.67, 0.67, 0.67, 0.67, 0.67, 0.67, 0.67, 0.67, 0.67, 0.67, 0.67, 0.67, 0.67, 0.67, 0.67, 0.67, 0.67, 0.67, 0.67, 0.67, 0.67, 0.67, 0.67, 0.67, 0.67, 0.67, 0.67, 0.67, 0.67, 0.67, 0.67, 0.67, 0.67, 0.67, 0.67, 0.67, 0.67, 0.67, 0.67, 0.67, 0.67, 0.67, 0.67, 0.67, 0.67, 0.67, 0.67, 0.67, 0.67, 0.67, 0.67, 0.67, 0.67, 0.67, 0.67, 0.67, 0.67, 0.67, 0.67, 0.67, 0.67, 0.67, 0.67, 0.67, 0.67, 0.67, 0.67, 0.67, 0.67, 0.67, 0.67, 0.67, 0.67, 0.67, 0.67, 0.67, 0.67, 0.67, 0.67, 0.67, 0.67, 0.67, 0.67, 0.67, 0.67, 0.67, 0.67, 0.67, 0.67, 0.67, 0.67, 0.67, 0.67, 0.67, 0.67, 0.67, 0.67, 0.67, 0.67, 0.67, 0.67, 0.67, 0.67, 0.67, 0.67, 0.67, 0.67, 0.67, 0.67, 0.67, 0.67, 0.67, 0.67, 0.67, 0.67, 0.67, 0.67, 0.67, 0.67, 0.67, 0.67, 0.67, 0.67, 0.67, 0.67, 0.67, 0.67, 0.67, 0.67, 0.67, 0.67, 0.67, 0.67, 0.67, 0.67, 0.67, 0.67, 0.67, 0.67, 0.67, 0.67, 0.67, 0.67, 0.67, 0.67, 0.67, 0.67, 0.67, 0.67, 0.67, 0.67, 0.67, 0.67, 0.67, 0.67, 0.67, 0.67, 0.67, 0.67, 0.67, 0.67, 0.67, 0.67, 0.67, 0.67, 0.67, 0.67, 0.67, 0.67, 0.67, 0.67, 0.67, 0.67, 0.67, 0.67, 0.67, 0.67, 0.67, 0.67, 0.67, 0.67, 0.67, 0.67, 0.67, 0.67, 0.67, 0.67, 0.67, 0.67, 0.67, 0.67, 0.67, 0.67, 0.67, 0.67, 0.67, 0.67, 0.67, 0.67, 0.67, 0.67, 0.67, 0.67, 0.67, 0.67, 0.67, 0.67, 0.67, 0.67, 0.67, 0.67, 0.67, 0.67, 0.67, 0.67, 0.67, 0.67, 0.67, 0.67, 0.67, 0.67, 0.67, 0.67, 0.67, 0.67, 0.67, 0.67, 0.67, 0.67, 0.67, 0.67, 0.67, 0.67, 0.67, 0.67, 0.67, 0.67, 0.67, 0.67, 0.67, 0.67, 0.67, 0.67, 0.67, 0.67, 0.67, 0.67, 0.67, 0.67, 0.67, 0.67, 0.67, 0.67, 0.67, 0.67, 0.67, 0.67, 0.67, 0.67, 0.67, 0.67, 0.67, 0.67, 0.67, 0.67, 0.67, 0.67, 0.67, 0.67, 0.67, 0.67, 0.67, 0.67, 0.67, 0.67, 0.67, 0.67, 0.67, 0.67, 0.67, 0.67, 0.67, 0.67, 0.67, 0.67, 0.67, 0.67, 0.67, 0.67, 0.67, 0.67, 0.67, 0.67, 0.67, 0.67, 0.67, 0.67, 0.67, 0.67, 0.67, 0.67, 0.67, 0.67, 0.67, 0.67, 0.67, 0.67, 0.67, 0.67, 0.67, 0.67, 0.67, 0.67, 0.67, 0.67, 0.67, 0.67, 0.67, 0.67, 0.67, 0.67, 0.67, 0.67, 0.67, 0.67, 0.67, 0.67, 0.67, 0.67, 0.67, 0.67, 0.67, 0.67, 0.67, 0.67, 0.67, 0.67, 0.67, 0.67, 0.67, 0.67, 0.67, 0.67, 0.67, 0.67, 0.67, 0.67, 0.67, 0.67, 0.67, 0.67, 0.67, 0.67, 0.67, 0.67, 0.67, 0.67, 0.67, 0.67, 0.67, 0.67, 0.67, 0.67, 0.67, 0.67, 0.67, 0.67, 0.67, 0.67, 0.67, 0.67, 0.67, 0.67, 0.67, 0.67, 0.67, 0.67, 0.67, 0.67, 0.67, 0.67, 0.67, 0.67, 0.67, 0.67, 0.67, 0.67, 0.67, 0.67, 0.67, 0.67, 0.67, 0.67, 0.67, 0.67, 0.67, 0.67, 0.67, 0.67, 0.67, 0.67, 0.67, 0.67, 0.67, 0.67, 0.67, 0.67, 0.67, 0.67, 0.67, 0.67, 0.67, 0.67, 0.67, 0.67, 0.67, 0.67, 0.67, 0.67, 0.67, 0.67, 0.67, 0.67, 0.67, 0.67, 0.67, 0.67, 0.67, 0.67, 0.67, 0.67, 0.67, 0.67, 0.67, 0.67, 0.67, 0.67, 0.67, 0.67, 0.67, 0.67, 0.67, 0.67, 0.67, 0.67, 0.67, 0.67, 0.67, 0.67, 0.67, 0.67, 0.67, 0.67, 0.67, 0.67, 0.67, 0.67, 0.67, 0.67, 0.67, 0.67, 0.67, 0.67, 0.67, 0.67, 0.67, 0.67, 0.67, 0.67, 0.67, 0.67, 0.67, 0.67, 0.67, 0.67, 0.67, 0.67, 0.67, 0.67, 0.67, 0.67, 0.67, 0.67, 0.67, 0.67, 0.67, 0.67, 0.67, 0.67, 0.67, 0.67, 0.67, 0.67, 0.67, 0.67, 0.67, 0.67, 0.67, 0.67, 0.67, 0.67, 0.67, 0.67, 0.67, 0.67, 0.67, 0.67, 0.67, 0.67, 0.67, 0.67, 0.67, 0.67, 0.67, 0.67, 0.67, 0.67, 0.67, 0.67, 0.67, 0.67, 0.67, 0.67, 0.67, 0.67, 0.67, 0.67, 0.67, 0.67, 0.67, 0.67, 0.67, 0.67, 0.67, 0.67, 0.67, 0.67, 0.67, 0.67, 0.67, 0.67, 0.67, 0.67, 0.67, 0.67, 0.67, 0.67, 0.67, 0.67, 0.67, 0.67, 0.67, 0.67, 0.67, 0.67, 0.67, 0.67, 0.67, 0.67, 0.67, 0.67, 0.67, 0.67, 0.67, 0.67, 0.67, 0.67, 0.67, 0.67, 0.67, 0.67, 0.67, 0.67, 0.67, 0.67, 0.67, 0.67, 0.67, 0.67, 0.67, 0.67, 0.67, 0.67, 0.67, 0.67, 0.67, 0.67, 0.67, 0.67, 0.67, 0.67, 0.67, 0.67, 0.67, 0.67, 0.67, 0.67, 0.67, 0.67, 0.67, 0.67, 0.67, 0.67, 0.67, 0.67, 0.67, 0.67, 0.67, 0.67, 0.67, 0.67, 0.67, 0.67, 0.67, 0.67, 0.67, 0.67, 0.67, 0.67, 0.67, 0.67, 0.67, 0.67, 0.67, 0.67, 0.67, 0.67, 0.67, 0.67, 0.67, 0.67, 0.67, 0.67, 0.67, 0.67, 0.67, 0.67, 0.67, 0.67, 0.67, 0.67, 0.67, 0.67, 0.67, 0.67, 0.67, 0.67, 0.67, 0.67, 0.67, 0.67, 0.67, 0.67, 0.67, 0.67, 0.67, 0.67, 0.67, 0.67, 0.67, 0.67, 0.67, 0.67, 0.67, 0.67, 0.67, 0.67, 0.67, 0.67, 0.67, 0.67, 0.67, 0.67, 0.67, 0.67, 0.67, 0.67, 0.67, 0.67, 0.67, 0.67, 0.67, 0.67, 0.67, 0.67, 0.67, 0.67, 0.67, 0.67, 0.67, 0.67, 0.67, 0.67, 0.67, 0.67, 0.67, 0.67, 0.67, 0.67, 0.67, 0.67, 0.67, 0.67, 0.67, 0.67, 0.67, 0.67, 0.67, 0.67, 0.67, 0.67, 0.67, 0.67, 0.67, 0.67, 0.67, 0.67, 0.67, 0.67, 0.67, 0.67, 0.67, 0.67, 0.67, 0.67, 0.67, 0.67, 0.67, 0.67, 0.67, 0.67, 0.67, 0.67, 0.67, 0.67, 0.67, 0.67, 0.67, 0.67, 0.67, 0.67, 0.67, 0.67, 0.67, 0.67, 0.67, 0.67, 0.67, 0.67, 0.67, 0.67, 0.67, 0.67, 0.67, 0.67, 0.67, 0.67, 0.67, 0.67, 0.67, 0.67, 0.67, 0.67, 0.67, 0.67, 0.67, 0.67, 0.67, 0.67, 0.67, 0.67, 0.67, 0.67, 0.67, 0.67, 0.67, 0.67, 0.67, 0.67, 0.67, 0.67, 0.67, 0.67, 0.67, 0.67, 0.67, 0.67, 0.67, 0.67, 0.67, 0.67, 0.67, 0.67, 0.67, 0.67, 0.67, 0.67, 0.67, 0.67, 0.67, 0.67, 0.67, 0.67, 0.67, 0.67, 0.67, 0.67, 0.67, 0.67, 0.67, 0.67, 0.67, 0.67, 0.67, 0.67, 0.67, 0.67, 0.67, 0.67, 0.67, 0.67, 0.67, 0.67, 0.67, 0.67, 0.67, 0.67, 0.67, 0.67, 0.67, 0.67, 0.67, 0.67, 0.67, 0.67, 0.67, 0.67, 0.67, 0.67, 0.67, 0.67, 0.67, 0.67, 0.67, 0.67, 0.67, 0.67, 0.67, 0.67, 0.67, 0.67, 0.67, 0.67, 0.67, 0.67, 0.67, 0.67, 0.67, 0.67, 0.67, 0.67, 0.67, 0.67, 0.67, 0.67, 0.67, 0.67, 0.67, 0.67, 0.67, 0.67, 0.67, 0.67, 0.67, 0.67, 0.67, 0.67, 0.67, 0.67, 0.67, 0.67, 0.67, 0.67, 0.67, 0.67, 0.67, 0.67, 0.67, 0.67, 0.67, 0.67, 0.67, 0.67, 0.67, 0.67, 0.67, 0.67, 0.67, 0.67, 0.67, 0.67, 0.67, 0.67, 0.67, 0.67, 0.67, 0.67, 0.67, 0.67, 0.67, 0.67, 0.67, 0.67, 0.67, 0.67, 0.67, 0.67, 0.67, 0.67, 0.67, 0.67, 0.67, 0.67, 0.67, 0.67, 0.67, 0.67, 0.67, 0.67, 0.67, 0.67, 0.67, 0.67, 0.67, 0.67, 0.67, 0.67, 0.67, 0.67, 0.67, 0.67, 0.67, 0.67, 0.67, 0.67, 0.67, 0.67, 0.67, 0.67, 0.67, 0.67, 0.67, 0.67, 0.67, 0.67, 0.67, 0.67, 0.67, 0.67, 0.67, 0.67, 0.67, 0.67, 0.67, 0.67, 0.67, 0.67, 0.67, 0.67, 0.67, 0.67, 0.67, 0.67, 0.67, 0.67, 0.67, 0.67, 0.67, 0.67, 0.67, 0.67, 0.67, 0.67, 0.67, 0.67, 0.67, 0.67, 0.67, 0.67, 0.67, 0.67, 0.67, 0.67, 0.67, 0.67, 0.67, 0.67, 0.67, 0.67, 0.67, 0.67, 0.67, 0.67, 0.67, 0.67, 0.67, 0.67, 0.67, 0.67, 0.67, 0.67, 0.67, 0.67, 0.67, 0.67, 0.67, 0.67, 0.67, 0.67, 0.67, 0.67, 0.67, 0.67, 0.67, 0.67, 0.67, 0.67, 0.67, 0.67, 0.67, 0.67, 0.67, 0.67, 0.67, 0.67, 0.67, 0.67, 0.67, 0.67, 0.67, 0.67, 0.67, 0.67, 0.67, 0.67, 0.67, 0.67, 0.67, 0.67, 0.67, 0.67, 0.67, 0.67, 0.67, 0.67, 0.67, 0.67, 0.67, 0.67, 0.67, 0.67, 0.67, 0.67, 0.67, 0.67, 0.67, 0.67, 0.67, 0.67, 0.67, 0.67, 0.67, 0.67, 0.67, 0.67, 0.67, 0.67, 0.67, 0.67, 0.67, 0.67, 0.67, 0.67, 0.67, 0.67, 0.67, 0.67, 0.67, 0.67, 0.67, 0.67, 0.67, 0.67, 0.67, 0.67, 0.67, 0.67, 0.67, 0.67, 0.67, 0.67, 0.67, 0.67, 0.67, 0.67, 0.67, 0.67, 0.67, 0.67, 0.67, 0.67, 0.67, 0.67, 0.67, 0.67, 0.67, 0.67, 0.67, 0.67, 0.67, 0.67, 0.67, 0.67, 0.67, 0.67, 0.67, 0.67, 0.67, 0.67, 0.67, 0.67, 0.67, 0.67, 0.67, 0.67, 0.67, 0.67, 0.67, 0.67, 0.67, 0.67, 0.67, 0.67, 0.67, 0.67, 0.67, 0.67, 0.67, 0.67, 0.67, 0.67, 0.67, 0.67, 0.67, 0.67, 0.67, 0.67, 0.67, 0.67, 0.67, 0.67, 0.67, 0.67, 0.67, 0.67, 0.67, 0.67, 0.67, 0.67, 0.67, 0.67, 0.67, 0.67, 0.67, 0.67, 0.67, 0.67, 0.67, 0.67, 0.67, 0.67, 0.67, 0.67, 0.67, 0.67, 0.67, 0.67, 0.67, 0.67, 0.67, 0.67, 0.67, 0.67, 0.67, 0.67, 0.67, 0.67, 0.67, 0.67, 0.67, 0.67, 0.67, 0.67, 0.67, 0.67, 0.67, 0.67, 0.67, 0.67, 0.67, 0.67, 0.67, 0.67, 0.67, 0.67, 0.67, 0.67, 0.67, 0.67, 0.67, 0.67, 0.67, 0.67, 0.67, 0.67, 0.67, 0.67, 0.67, 0.67, 0.67, 0.67, 0.67, 0.67, 0.67, 0.67, 0.67, 0.67, 0.67, 0.67, 0.67, 0.67, 0.67, 0.67, 0.67, 0.67, 0.67, 0.67, 0.67, 0.67, 0.67, 0.67, 0.67, 0.67, 0.67, 0.67, 0.67, 0.67, 0.67, 0.67, 0.67, 0.67, 0.67, 0.67, 0.67, 0.67, 0.67, 0.67, 0.67, 0.67, 0.67, 0.67, 0.67, 0.67, 0.67, 0.67, 0.67, 0.67, 0.67, 0.67, 0.67, 0.67, 0.67, 0.67, 0.67, 0.67, 0.67, 0.67, 0.67, 0.67, 0.67, 0.67, 0.67, 0.67, 0.67, 0.67, 0.67, 0.67, 0.67, 0.67, 0.67, 0.67, 0.67, 0.67, 0.67, 0.67, 0.67, 0.67, 0.67, 0.67, 0.67, 0.67, 0.67, 0.67, 0.67, 0.67, 0.67, 0.67, 0.67, 0.67, 0.67, 0.67, 0.67, 0.67, 0.67, 0.67, 0.67, 0.67, 0.67, 0.67, 0.67, 0.67, 0.67, 0.67, 0.67, 0.67, 0.67, 0.67, 0.67, 0.67, 0.67, 0.67, 0.67, 0.67, 0.67, 0.67, 0.67, 0.67, 0.67, 0.67, 0.67, 0.67, 0.67, 0.67, 0.67, 0.67, 0.67, 0.67, 0.67, 0.67, 0.67, 0.67, 0.67, 0.67, 0.67, 0.67, 0.67, 0.67, 0.67, 0.67, 0.67, 0.67, 0.67, 0.67, 0.67, 0.67, 0.67, 0.67, 0.67, 0.67, 0.67, 0.67, 0.67, 0.67, 0.67, 0.67, 0.67, 0.67, 0.67, 0.67, 0.67, 0.67, 0.67, 0.67, 0.67, 0.67, 0.67, 0.67, 0.67, 0.67, 0.67, 0.67, 0.67, 0.67, 0.67, 0.67, 0.67, 0.67, 0.67, 0.67, 0.67, 0.67, 0.67, 0.67, 0.67, 0.67, 0.67, 0.67, 0.67, 0.67, 0.67, 0.67, 0.67, 0.67, 0.67, 0.67, 0.67, 0.67, 0.67, 0.67, 0.67, 0.67, 0.67, 0.67, 0.67, 0.67, 0.67, 0.67, 0.67, 0.67, 0.67, 0.67, 0.67, 0.67, 0.67, 0.67, 0.67, 0.67, 0.67, 0.67, 0.67, 0.67, 0.67, 0.67, 0.67, 0.67, 0.67, 0.67, 0.67, 0.67, 0.67, 0.67, 0.67, 0.67, 0.67, 0.67, 0.67, 0.67, 0.67, 0.67, 0.67, 0.67, 0.67, 0.67, 0.67, 0.67, 0.67, 0.67, 0.67, 0.67, 0.67, 0.67, 0.67, 0.67, 0.67, 0.67, 0.67, 0.67, 0.67, 0.67, 0.67, 0.67, 0.67, 0.67, 0.67, 0.67, 0.67, 0.67, 0.67, 0.67, 0.67, 0.67, 0.67, 0.67, 0.67, 0.67, 0.67, 0.67, 0.67, 0.67, 0.67, 0.67, 0.67, 0.67, 0.67, 0.67, 0.67, 0.67, 0.67, 0.67, 0.67, 0.67, 0.67, 0.67, 0.67, 0.67, 0.67, 0.67, 0.67, 0.67, 0.67, 0.67, 0.67, 0.67, 0.67, 0.67, 0.67, 0.67, 0.67, 0.67, 0.67, 0.67, 0.67, 0.67, 0.67, 0.67, 0.67, 0.67, 0.67, 0.67, 0.67, 0.67, 0.67, 0.67, 0.67, 0.67, 0.67, 0.67, 0.67, 0.67, 0.67, 0.67, 0.67, 0.67, 0.67, 0.67, 0.67, 0.67, 0.67, 0.67, 0.67, 0.67, 0.67, 0.67, 0.67, 0.67, 0.67, 0.67, 0.67, 0.67, 0.67, 0.67, 0.67, 0.67, 0.67, 0.67, 0.67, 0.67, 0.67, 0.67, 0.67, 0.67, 0.67, 0.67, 0.67, 0.67, 0.67, 0.67, 0.67, 0.67, 0.67, 0.67, 0.67, 0.67, 0.67, 0.67, 0.67, 0.67, 0.67, 0.67, 0.67, 0.67, 0.67, 0.67, 0.67, 0.67, 0.67, 0.67, 0.67, 0.67, 0.67, 0.67, 0.67, 0.67, 0.67, 0.67, 0.67, 0.67, 0.67, 0.67, 0.67, 0.67, 0.67, 0.67, 0.67, 0.67, 0.67, 0.67, 0.67, 0.67, 0.67, 0.67, 0.67, 0.67, 0.67, 0.67, 0.67, 0.67, 0.67, 0.67, 0.67, 0.67, 0.67, 0.67, 0.67, 0.67, 0.67, 0.67, 0.67, 0.67, 0.67, 0.67, 0.67, 0.67, 0.67, 0.67, 0.67, 0.67, 0.67, 0.67, 0.67, 0.67, 0.67, 0.67, 0.67, 0.67, 0.67, 0.67, 0.67, 0.67, 0.67, 0.67, 0.67, 0.67, 0.67, 0.67, 0.67, 0.67, 0.67, 0.67, 0.67, 0.67, 0.67, 0.67, 0.67, 0.67, 0.67, 0.67, 0.67, 0.67, 0.67, 0.67, 0.67, 0.67, 0.67, 0.67, 0.67, 0.67, 0.67, 0.67, 0.67, 0.67, 0.67, 0.67, 0.67, 0.67, 0.67, 0.67, 0.67, 0.67, 0.67, 0.67, 0.67, 0.67, 0.67, 0.67, 0.67, 0.67, 0.67, 0.67, 0.67, 0.67, 0.67, 0.67, 0.67, 0.67, 0.67, 0.67, 0.67, 0.67, 0.67, 0.67, 0.67, 0.67, 0.67, 0.67, 0.67, 0.67, 0.67, 0.67, 0.67, 0.67, 0.67, 0.67, 0.67, 0.67, 0.67, 0.67, 0.67, 0.67, 0.67, 0.67, 0.67, 0.67, 0.67, 0.67, 0.67, 0.67, 0.67, 0.67, 0.67, 0.67, 0.67, 0.67, 0.67, 0.67, 0.67, 0.67, 0.67, 0.67, 0.67, 0.67, 0.67, 0.67, 0.67, 0.67, 0.67, 0.67, 0.67, 0.67, 0.67, 0.67, 0.67, 0.67, 0.67, 0.67, 0.67, 0.67, 0.67, 0.67, 0.67, 0.67, 0.67, 0.67, 0.67, 0.67, 0.67, 0.67, 0.67, 0.67, 0.67, 0.67, 0.67, 0.67, 0.67, 0.67, 0.67, 0.67, 0.67, 0.67, 0.67, 0.67, 0.67, 0.67, 0.67, 0.67, 0.67, 0.67, 0.67, 0.67, 0.67, 0.67, 0.67, 0.67, 0.67, 0.67, 0.67, 0.67, 0.67, 0.67, 0.67, 0.67, 0.67, 0.67, 0.67, 0.67, 0.67, 0.67, 0.67, 0.67, 0.67, 0.67, 0.67, 0.67, 0.67, 0.67, 0.67, 0.67, 0.67, 0.67, 0.67, 0.67, 0.67, 0.67, 0.67, 0.67, 0.67, 0.67, 0.67, 0.67, 0.67, 0.67, 0.67, 0.67, 0.67, 0.67, 0.67, 0.67, 0.67, 0.67, 0.67, 0.67, 0.67, 0.67, 0.67, 0.67, 0.67, 0.67, 0.67, 0.67, 0.67, 0.67, 0.67, 0.67, 0.67, 0.67, 0.67, 0.67, 0.67, 0.67, 0.67, 0.67, 0.67, 0.67, 0.67, 0.67, 0.67, 0.67, 0.67, 0.67, 0.67, 0.67, 0.67, 0.67, 0.67, 0.67, 0.67, 0.67, 0.67, 0.67, 0.67, 0.67, 0.67, 0.67, 0.67, 0.67, 0.67, 0.67, 0.67, 0.67, 0.67, 0.67, 0.67, 0.67, 0.67, 0.67, 0.67, 0.67, 0.67, 0.67, 0.67, 0.67, 0.67, 0.67, 0.67, 0.67, 0.67, 0.67, 0.67, 0.67, 0.67, 0.67, 0.67, 0.67, 0.67, 0.67, 0.67, 0.67, 0.67, 0.67, 0.67, 0.67, 0.67, 0.67, 0.67, 0.67, 0.67, 0.67, 0.67, 0.67, 0.67, 0.67, 0.67, 0.67, 0.67, 0.67, 0.67, 0.67, 0.67, 0.67, 0.67, 0.67, 0.67, 0.67, 0.67, 0.67, 0.67, 0.67, 0.67, 0.67, 0.67, 0.67, 0.67, 0.67, 0.67, 0.67, 0.67, 0.67, 0.67, 0.67, 0.67, 0.67, 0.67, 0.67, 0.67, 0.67, 0.67, 0.67, 0.67, 0.67, 0.67, 0.67, 0.67, 0.67, 0.67, 0.67, 0.67, 0.67, 0.67, 0.67, 0.67, 0.67, 0.67, 0.67, 0.67, 0.67, 0.67, 0.67, 0.67, 0.67, 0.67, 0.67, 0.67, 0.67, 0.67, 0.67, 0.67, 0.67, 0.67, 0.67, 0.67, 0.67, 0.67, 0.67, 0.67, 0.67, 0.67, 0.67, 0.67, 0.67, 0.67, 0.67, 0.67, 0.67, 0.67, 0.67, 0.67, 0.67, 0.67, 0.67, 0.67, 0.67, 0.67, 0.67, 0.67, 0.67, 0.67, 0.67, 0.67, 0.67, 0.67, 0.67, 0.67, 0.67, 0.67, 0.67, 0.67, 0.67, 0.67, 0.67, 0.67, 0.67, 0.67, 0.67, 0.67, 0.67, 0.67, 0.67, 0.67, 0.67, 0.67, 0.67, 0.67, 0.67, 0.67, 0.67, 0.67, 0.67, 0.67, 0.67, 0.67, 0.67, 0.67, 0.67, 0.67, 0.67, 0.67, 0.67, 0.67, 0.67, 0.67, 0.67, 0.67, 0.67, 0.67, 0.67, 0.67, 0.67, 0.67, 0.67, 0.67, 0.67, 0.67, 0.67, 0.67, 0.67, 0.67, 0.67, 0.67, 0.67, 0.67, 0.67, 0.67, 0.67, 0.67, 0.67, 0.67, 0.67, 0.67, 0.67, 0.67, 0.67, 0.67, 0.67, 0.67, 0.67, 0.67, 0.67, 0.67, 0.67, 0.67, 0.67, 0.67, 0.67, 0.67, 0.67, 0.67, 0.67, 0.67, 0.67, 0.67, 0.67, 0.67, 0.67, 0.67, 0.67, 0.67, 0.67, 0.67, 0.67, 0.67, 0.67, 0.67, 0.67, 0.67, 0.67, 0.67, 0.67, 0.67, 0.67, 0.67, 0.67, 0.67, 0.67, 0.67, 0.67, 0.67, 0.67, 0.67, 0.67, 0.67, 0.67, 0.67, 0.67, 0.67, 0.67, 0.67, 0.67, 0.67, 0.67, 0.67, 0.67, 0.67, 0.67, 0.67, 0.67, 0.67, 0.67, 0.67, 0.67, 0.67, 0.67, 0.67, 0.67, 0.67, 0.67, 0.67, 0.67, 0.67, 0.67, 0.67, 0.67, 0.67, 0.67, 0.67, 0.67, 0.67, 0.67, 0.67, 0.67, 0.67, 0.67, 0.67, 0.67, 0.67, 0.67, 0.67, 0.67, 0.67, 0.67, 0.67, 0.67, 0.67, 0.67, 0.67, 0.67, 0.67, 0.67, 0.67, 0.67, 0.67, 0.67, 0.67, 0.67, 0.67, 0.67, 0.67, 0.67, 0.67, 0.67, 0.67, 0.67, 0.67, 0.67, 0.67, 0.67, 0.67, 0.67, 0.67, 0.67, 0.67, 0.67, 0.67, 0.67, 0.67, 0.67, 0.67, 0.67, 0.67, 0.67, 0.67, 0.67, 0.67, 0.67, 0.67, 0.67, 0.67, 0.67, 0.67, 0.67, 0.67, 0.67, 0.67, 0.67, 0.67, 0.67, 0.67, 0.67, 0.67, 0.67, 0.67, 0.67, 0.67, 0.67, 0.67, 0.67, 0.67, 0.67, 0.67, 0.67, 0.67, 0.67, 0.67, 0.67, 0.67, 0.67, 0.67, 0.67, 0.67, 0.67, 0.67, 0.67, 0.67, 0.67, 0.67, 0.67, 0.67, 0.67, 0.67, 0.67, 0.67, 0.67, 0.67, 0.67, 0.67, 0.67, 0.67, 0.67, 0.67, 0.67, 0.67, 0.67, 0.67, 0.67, 0.67, 0.67, 0.67, 0.67, 0.67, 0.67, 0.67, 0.67, 0.67, 0.67, 0.67, 0.67, 0.67, 0.67, 0.67, 0.67, 0.67, 0.67, 0.67, 0.67, 0.67, 0.67, 0.67, 0.67, 0.67, 0.67, 0.67, 0.67, 0.67, 0.67, 0.67, 0.67, 0.67, 0.67, 0.67, 0.67, 0.67, 0.67, 0.67, 0.67, 0.67, 0.67, 0.67, 0.67, 0.67, 0.67, 0.67, 0.67, 0.67, 0.67, 0.67, 0.67, 0.67, 0.67, 0.67, 0.67, 0.67, 0.67, 0.67, 0.67, 0.67, 0.67, 0.67, 0.67, 0.67, 0.67, 0.67, 0.67, 0.67, 0.67, 0.67, 0.67, 0.67, 0.67, 0.67, 0.67, 0.67, 0.67, 0.67, 0.67, 0.67, 0.67, 0.67, 0.67, 0.67, 0.67, 0.67, 0.67, 0.67, 0.67, 0.67, 0.67, 0.67, 0.67, 0.67, 0.67, 0.67, 0.67, 0.67, 0.67, 0.67, 0.67, 0.67, 0.67, 0.67, 0.67, 0.67, 0.67, 0.67, 0.67, 0.67, 0.67, 0.67, 0.67, 0.67, 0.67, 0.67, 0.67, 0.67, 0.67, 0.67, 0.67, 0.67, 0.67, 0.67, 0.67, 0.67, 0.67, 0.67, 0.67, 0.67, 0.67, 0.67, 0.67, 0.67, 0.67, 0.67, 0.67, 0.67, 0.67, 0.67, 0.67, 0.67, 0.67, 0.67, 0.67, 0.67, 0.67, 0.67, 0.67, 0.67, 0.67, 0.67, 0.67, 0.67, 0.67, 0.67, 0.67, 0.67, 0.67, 0.67, 0.67, 0.67, 0.67, 0.67, 0.67, 0.67, 0.67, 0.67, 0.67, 0.67, 0.67, 0.67, 0.67, 0.67, 0.67, 0.67, 0.67, 0.67, 0.67, 0.67, 0.67, 0.67, 0.67, 0.67, 0.67, 0.67, 0.67, 0.67, 0.67, 0.67, 0.67, 0.67, 0.67, 0.67, 0.67, 0.67, 0.67, 0.67, 0.67, 0.67, 0.67, 0.67, 0.67, 0.67, 0.67, 0.67, 0.67, 0.67, 0.67, 0.67, 0.67, 0.67, 0.67, 0.67, 0.67, 0.67, 0.67, 0.67, 0.67, 0.67, 0.67, 0.67, 0.67, 0.67, 0.67, 0.67, 0.67, 0.67, 0.67, 0.67, 0.67, 0.67, 0.67, 0.67, 0.67, 0.67, 0.67, 0.67, 0.67, 0.67, 0.67, 0.67, 0.67, 0.67, 0.67, 0.67, 0.67, 0.67, 0.67, 0.67, 0.67, 0.67, 0.67, 0.67, 0.67, 0.67, 0.67, 0.67, 0.67, 0.67, 0.67, 0.67, 0.67, 0.67, 0.67, 0.67, 0.67, 0.67, 0.67, 0.67, 0.67, 0.67, 0.67, 0.67, 0.67, 0.67, 0.67, 0.67, 0.67, 0.67, 0.67, 0.67, 0.67, 0.67, 0.67, 0.67, 0.67, 0.67, 0.67, 0.67, 0.67, 0.67, 0.67, 0.67, 0.67, 0.67, 0.67, 0.67, 0.67, 0.67, 0.67, 0.67, 0.67, 0.67, 0.67, 0.67, 0.67, 0.67, 0.67, 0.67, 0.67, 0.67, 0.67, 0.67, 0.67, 0.67, 0.67, 0.67, 0.67, 0.67, 0.67, 0.67, 0.67, 0.67, 0.67, 0.67, 0.67, 0.67, 0.67, 0.67, 0.67, 0.67, 0.67, 0.67, 0.67, 0.67, 0.67, 0.67, 0.67, 0.67, 0.67, 0.67, 0.67, 0.67, 0.67, 0.67, 0.67, 0.67, 0.67, 0.67, 0.67, 0.67, 0.67, 0.67, 0.67, 0.67, 0.67, 0.67, 0.67, 0.67, 0.67, 0.67, 0.67, 0.67, 0.67, 0.67, 0.67, 0.67, 0.67, 0.67, 0.67, 0.67, 0.67, 0.67, 0.67, 0.67, 0.67, 0.67, 0.67, 0.67, 0.67, 0.67, 0.67, 0.67, 0.67, 0.67, 0.67, 0.67, 0.67, 0.67, 0.67, 0.67, 0.67, 0.67, 0.67, 0.67, 0.67, 0.67, 0.67, 0.67, 0.67, 0.67, 0.67, 0.67, 0.67, 0.67, 0.67, 0.67, 0.67, 0.67, 0.67, 0.67, 0.67, 0.67, 0.67, 0.67, 0.67, 0.67, 0.67, 0.67, 0.67, 0.67, 0.67, 0.67, 0.67, 0.67, 0.67, 0.67, 0.67, 0.67, 0.67, 0.67, 0.67, 0.67, 0.67, 0.67, 0.67, 0.67, 0.67, 0.67, 0.67, 0.67, 0.67, 0.67, 0.67, 0.67, 0.67, 0.67, 0.67, 0.67, 0.67, 0.67, 0.67, 0.67, 0.67, 0.67, 0.67, 0.67, 0.67, 0.67, 0.67, 0.67, 0.67, 0.67, 0.67, 0.67, 0.67, 0.67, 0.67, 0.67, 0.67, 0.67, 0.67, 0.67, 0.67, 0.67, 0.67, 0.67, 0.67, 0.67, 0.67, 0.67, 0.67, 0.67, 0.67, 0.67, 0.67, 0.67, 0.67, 0.67, 0.67, 0.67, 0.67, 0.67, 0.67, 0.67, 0.67, 0.67, 0.67, 0.67, 0.67, 0.67, 0.67, 0.67, 0.67, 0.67, 0.67, 0.67, 0.67, 0.67, 0.67, 0.67, 0.67, 0.67, 0.67, 0.67, 0.67, 0.67, 0.67, 0.67, 0.67, 0.67, 0.67, 0.67, 0.67, 0.67, 0.67, 0.67, 0.67, 0.67, 0.67, 0.67, 0.67, 0.67, 0.67, 0.67, 0.67, 0.67, 0.67, 0.67, 0.67, 0.67, 0.67, 0.67, 0.67, 0.67, 0.67, 0.67, 0.67, 0.67, 0.67, 0.67, 0.67, 0.67, 0.67, 0.67, 0.67, 0.67, 0.67, 0.67, 0.67, 0.67, 0.67, 0.67, 0.67, 0.67, 0.67, 0.67, 0.67, 0.67, 0.67, 0.67, 0.67, 0.67, 0.67, 0.67, 0.67, 0.67, 0.67, 0.67, 0.67, 0.67, 0.67, 0.67, 0.67, 0.67, 0.67, 0.67, 0.67, 0.67, 0.67, 0.67, 0.67, 0.67, 0.67, 0.67, 0.67, 0.67, 0.67, 0.67, 0.67, 0.67, 0.67, 0.67, 0.67, 0.67, 0.67, 0.67, 0.67, 0.67, 0.67, 0.67, 0.67, 0.67, 0.67, 0.67, 0.67, 0.67, 0.67, 0.67, 0.67, 0.67, 0.67, 0.67, 0.67, 0.67, 0.67, 0.67, 0.67, 0.67, 0.67, 0.67, 0.67, 0.67, 0.67, 0.67, 0.67, 0.67, 0.67, 0.67, 0.67, 0.67, 0.67, 0.67, 0.67, 0.67, 0.67, 0.67, 0.67, 0.67, 0.67, 0.67, 0.67, 0.67, 0.67, 0.67, 0.67, 0.67, 0.67, 0.67, 0.67, 0.67, 0.67, 0.67, 0.67, 0.67, 0.67, 0.67, 0.67, 0.67, 0.67, 0.67, 0.67, 0.67, 0.67, 0.67, 0.67, 0.67, 0.67, 0.67, 0.67, 0.67, 0.67, 0.67, 0.67, 0.67, 0.67, 0.67, 0.67, 0.67, 0.67, 0.67, 0.67, 0.67, 0.67, 0.67, 0.67, 0.67, 0.67, 0.67, 0.67, 0.67, 0.67, 0.67, 0.67, 0.67, 0.67, 0.67, 0.67, 0.67, 0.67, 0.67, 0.67, 0.67, 0.67, 0.67, 0.67, 0.67, 0.67, 0.67, 0.67, 0.67, 0.67, 0.67, 0.67, 0.67, 0.67, 0.67, 0.67, 0.67, 0.67, 0.67, 0.67, 0.67, 0.67, 0.67, 0.67, 0.67, 0.67, 0.67, 0.67, 0.67, 0.67, 0.67, 0.67, 0.67, 0.67, 0.67, 0.67, 0.67, 0.67, 0.67, 0.67, 0.67, 0.67, 0.67, 0.67])
me_sphere.materials.append(mat_material_001)
me_sphere.update()

# ---- objects
ob_sphere = bpy.data.objects.new('Sphere', me_sphere)

# ---- transforms, parenting, visibility, modifiers, constraints
ob_sphere.location = (0.0, 0.0, 0.0)

# ---- collection membership
col_collection.objects.link(ob_sphere)

# ---- scene / render settings (as saved in the file)
scene.frame_start = 1; scene.frame_end = 250; scene.frame_set(1)
scene.render.engine = 'BLENDER_EEVEE_NEXT'
scene.cycles.use_denoising = False
scene.cycles.sampling_pattern = 'TABULATED_SOBOL'
scene.cycles.use_light_tree = False
scene.view_settings.view_transform = 'Filmic'
bpy.context.view_layer.update()

# ---- added for rendering (the .blend has no active camera and no usable light): camera, sun
cam_auto = bpy.data.cameras.new('AutoCamera')
cam_auto.lens = 50.0
cam_auto.sensor_width = 36.0
cam_auto.clip_end = 1000.0
ob_auto_camera = bpy.data.objects.new('AutoCamera', cam_auto)
scene.collection.objects.link(ob_auto_camera)
ob_auto_camera.location = (2.88456, -3.46148, 3.20765)
ob_auto_camera.rotation_euler = (1.09748, -7.21219e-08, 0.694738)
scene.camera = ob_auto_camera
light_auto_sun = bpy.data.lights.new('AutoSun', 'SUN')
light_auto_sun.energy = 3.0
light_auto_sun.angle = 0.0523599
ob_auto_sun = bpy.data.objects.new('AutoSun', light_auto_sun)
scene.collection.objects.link(ob_auto_sun)
ob_auto_sun.rotation_euler = (0.872665, 0.174533, 0.523599)
bpy.context.view_layer.update()
